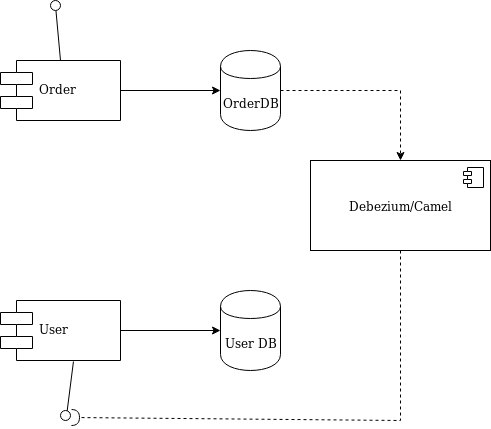

The diagram above was exported from draw.io. Its source (the exported page's mxGraphModel, read from the mxfile embedded in the PNG):
<mxGraphModel dx="1422" dy="731" grid="1" gridSize="10" guides="1" tooltips="1" connect="1" arrows="1" fold="1" page="1" pageScale="1" pageWidth="850" pageHeight="1100" math="0" shadow="0">
  <root>
    <mxCell id="0" />
    <mxCell id="1" parent="0" />
    <mxCell id="raiVXQ_f76gE8ZhzcMyJ-1" value="Order" style="shape=component;align=left;spacingLeft=36;" vertex="1" parent="1">
      <mxGeometry x="210" y="160" width="120" height="60" as="geometry" />
    </mxCell>
    <mxCell id="raiVXQ_f76gE8ZhzcMyJ-2" value="User" style="shape=component;align=left;spacingLeft=36;" vertex="1" parent="1">
      <mxGeometry x="210" y="400" width="120" height="60" as="geometry" />
    </mxCell>
    <mxCell id="raiVXQ_f76gE8ZhzcMyJ-3" value="" style="rounded=0;orthogonalLoop=1;jettySize=auto;html=1;endArrow=none;endFill=0;exitX=0.5;exitY=0;exitDx=0;exitDy=0;" edge="1" target="raiVXQ_f76gE8ZhzcMyJ-5" parent="1" source="raiVXQ_f76gE8ZhzcMyJ-1">
      <mxGeometry relative="1" as="geometry">
        <mxPoint x="210" y="385" as="sourcePoint" />
      </mxGeometry>
    </mxCell>
    <mxCell id="raiVXQ_f76gE8ZhzcMyJ-5" value="" style="ellipse;whiteSpace=wrap;html=1;fontFamily=Helvetica;fontSize=12;fontColor=#000000;align=center;strokeColor=#000000;fillColor=#ffffff;points=[];aspect=fixed;resizable=0;" vertex="1" parent="1">
      <mxGeometry x="260" y="100" width="10" height="10" as="geometry" />
    </mxCell>
    <mxCell id="raiVXQ_f76gE8ZhzcMyJ-7" value="" style="rounded=0;orthogonalLoop=1;jettySize=auto;html=1;endArrow=none;endFill=0;exitX=0.608;exitY=1.017;exitDx=0;exitDy=0;exitPerimeter=0;" edge="1" parent="1" source="raiVXQ_f76gE8ZhzcMyJ-2">
      <mxGeometry relative="1" as="geometry">
        <mxPoint x="280" y="570" as="sourcePoint" />
        <mxPoint x="275.4526787302127" y="519.9794660323387" as="targetPoint" />
      </mxGeometry>
    </mxCell>
    <mxCell id="raiVXQ_f76gE8ZhzcMyJ-9" value="" style="ellipse;whiteSpace=wrap;html=1;fontFamily=Helvetica;fontSize=12;fontColor=#000000;align=center;strokeColor=#000000;fillColor=#ffffff;points=[];aspect=fixed;resizable=0;" vertex="1" parent="1">
      <mxGeometry x="270" y="510" width="10" height="10" as="geometry" />
    </mxCell>
    <mxCell id="raiVXQ_f76gE8ZhzcMyJ-29" style="edgeStyle=orthogonalEdgeStyle;rounded=0;orthogonalLoop=1;jettySize=auto;html=1;exitX=1;exitY=0.5;exitDx=0;exitDy=0;entryX=0.5;entryY=0;entryDx=0;entryDy=0;dashed=1;" edge="1" parent="1" source="raiVXQ_f76gE8ZhzcMyJ-10" target="raiVXQ_f76gE8ZhzcMyJ-23">
      <mxGeometry relative="1" as="geometry" />
    </mxCell>
    <mxCell id="raiVXQ_f76gE8ZhzcMyJ-10" value="OrderDB" style="shape=cylinder;whiteSpace=wrap;html=1;boundedLbl=1;backgroundOutline=1;" vertex="1" parent="1">
      <mxGeometry x="430" y="150" width="60" height="80" as="geometry" />
    </mxCell>
    <mxCell id="raiVXQ_f76gE8ZhzcMyJ-11" value="User DB" style="shape=cylinder;whiteSpace=wrap;html=1;boundedLbl=1;backgroundOutline=1;" vertex="1" parent="1">
      <mxGeometry x="430" y="390" width="60" height="80" as="geometry" />
    </mxCell>
    <mxCell id="raiVXQ_f76gE8ZhzcMyJ-12" value="" style="endArrow=classic;html=1;exitX=1;exitY=0.5;exitDx=0;exitDy=0;entryX=0;entryY=0.5;entryDx=0;entryDy=0;" edge="1" parent="1" source="raiVXQ_f76gE8ZhzcMyJ-1" target="raiVXQ_f76gE8ZhzcMyJ-10">
      <mxGeometry width="50" height="50" relative="1" as="geometry">
        <mxPoint x="160" y="440" as="sourcePoint" />
        <mxPoint x="210" y="390" as="targetPoint" />
      </mxGeometry>
    </mxCell>
    <mxCell id="raiVXQ_f76gE8ZhzcMyJ-13" value="" style="endArrow=classic;html=1;exitX=1;exitY=0.5;exitDx=0;exitDy=0;entryX=0;entryY=0.5;entryDx=0;entryDy=0;" edge="1" parent="1">
      <mxGeometry width="50" height="50" relative="1" as="geometry">
        <mxPoint x="330" y="430" as="sourcePoint" />
        <mxPoint x="430" y="430" as="targetPoint" />
      </mxGeometry>
    </mxCell>
    <mxCell id="raiVXQ_f76gE8ZhzcMyJ-23" value="&lt;div&gt;Debezium/Camel&lt;br&gt;&lt;/div&gt;" style="html=1;" vertex="1" parent="1">
      <mxGeometry x="520" y="260" width="180" height="90" as="geometry" />
    </mxCell>
    <mxCell id="raiVXQ_f76gE8ZhzcMyJ-24" value="" style="shape=component;jettyWidth=8;jettyHeight=4;" vertex="1" parent="raiVXQ_f76gE8ZhzcMyJ-23">
      <mxGeometry x="1" width="20" height="20" relative="1" as="geometry">
        <mxPoint x="-27" y="7" as="offset" />
      </mxGeometry>
    </mxCell>
    <mxCell id="raiVXQ_f76gE8ZhzcMyJ-33" value="" style="rounded=0;orthogonalLoop=1;jettySize=auto;html=1;endArrow=halfCircle;endFill=0;entryX=1.1;entryY=0.7;entryDx=0;entryDy=0;endSize=6;strokeWidth=1;dashed=1;exitX=0.5;exitY=1;exitDx=0;exitDy=0;entryPerimeter=0;" edge="1" target="raiVXQ_f76gE8ZhzcMyJ-9" parent="1" source="raiVXQ_f76gE8ZhzcMyJ-23">
      <mxGeometry relative="1" as="geometry">
        <mxPoint x="200" y="555" as="sourcePoint" />
        <Array as="points">
          <mxPoint x="610" y="520" />
        </Array>
      </mxGeometry>
    </mxCell>
  </root>
</mxGraphModel>